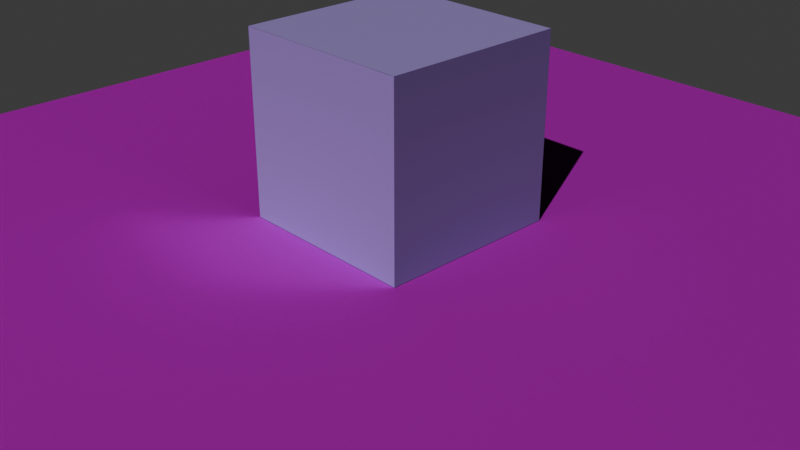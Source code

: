 # Source: SimpleBakeTest.blend  (saved by Blender 4.3.34; exported with 4.5.12 LTS)
import bpy
from mathutils import Matrix  # noqa: F401  (used for matrix-valued properties, if any)

bpy.ops.wm.read_factory_settings(use_empty=True)
scene = bpy.context.scene
scene.name = 'Scene'

# ---- collections
col_collection = bpy.data.collections.new('Collection'); scene.collection.children.link(col_collection)

# ---- images (referenced by path relative to the original .blend; pixels are not part of the script)
import os
ASSET_DIR = os.environ.get("B2B_ASSET_DIR", "")  # directory of the original .blend (textures are referenced by path, not embedded)
HERE = os.path.dirname(os.path.abspath(__file__))  # packed textures are extracted next to this script under _unpacked/

def load_image(name, relpath, width, height, colorspace="sRGB"):
    """Load a texture the original file referenced (path relative to the .blend, or extracted next to this script)."""
    p = next((c for c in (os.path.join(HERE, relpath), os.path.join(ASSET_DIR, relpath)) if relpath and os.path.exists(c)), "")
    if p:
        img = bpy.data.images.load(p, check_existing=True)
        img.name = name
    else:  # same state as the original file: an image datablock whose file is absent (Cycles renders it pink)
        img = bpy.data.images.new(name, width, height)
        img.source = "FILE"
        img.filepath = "//" + (relpath or name)
    img.colorspace_settings.name = colorspace
    return img
img_cubebake = load_image('CubeBake', '_unpacked/CubeBake.ab4d322b.png', 1024, 1024, 'sRGB')
img_floorbake = load_image('FloorBake', '_unpacked/FloorBake.e44dd45e.png', 1024, 1024, 'sRGB')
img_flagstone_wall_vkmeddz_2k_basecolor_jpg = load_image('Flagstone_Wall_vkmeddz_2K_BaseColor.jpg', 'Flagstone_Wall_vkmeddz_2K_BaseColor.jpg', 1024, 1024, 'sRGB')
img_flagstone_wall_vkmeddz_2k_normal_jpg = load_image('Flagstone_Wall_vkmeddz_2K_Normal.jpg', 'Flagstone_Wall_vkmeddz_2K_Normal.jpg', 1024, 1024, 'sRGB')
img_flagstone_wall_vkmeddz_2k_roughness_jpg = load_image('Flagstone_Wall_vkmeddz_2K_Roughness.jpg', 'Flagstone_Wall_vkmeddz_2K_Roughness.jpg', 1024, 1024, 'sRGB')
img_flagstone_wall_vkmeddz_2k_specular_jpg = load_image('Flagstone_Wall_vkmeddz_2K_Specular.jpg', 'Flagstone_Wall_vkmeddz_2K_Specular.jpg', 1024, 1024, 'sRGB')
img_flagstone_wall_vkmeddz_2k_ao_jpg = load_image('Flagstone_Wall_vkmeddz_2K_AO.jpg', 'Flagstone_Wall_vkmeddz_2K_AO.jpg', 1024, 1024, 'sRGB')
img_flagstone_wall_vkmeddz_2k_gloss_jpg = load_image('Flagstone_Wall_vkmeddz_2K_Gloss.jpg', 'Flagstone_Wall_vkmeddz_2K_Gloss.jpg', 1024, 1024, 'sRGB')

# ---- materials (node trees are filled in below, after node groups)
mat_material = bpy.data.materials.new('Material')
mat_material.alpha_threshold = 0.0
mat_material.roughness = 0.5
mat_material.line_color = (0.0, 0.0, 0.0, 1.0)
mat_material_001 = bpy.data.materials.new('Material.001')

# ---- material node trees
mat_material.use_nodes = True; mat_material.node_tree.nodes.clear()
_N = mat_material.node_tree.nodes; _L = mat_material.node_tree.links
n0 = _N.new('ShaderNodeOutputMaterial'); n0.name = 'Material Output'; n0.location = (300, 300)
n1 = _N.new('ShaderNodeBsdfPrincipled'); n1.name = 'Principled BSDF'; n1.location = (10, 300)
n1.inputs[3].default_value = 1.45
n2 = _N.new('ShaderNodeTexImage'); n2.name = 'Image Texture'; n2.location = (-417, 286)
n2.image = img_cubebake
_L.new(n1.outputs[0], n0.inputs[0])
_L.new(n2.outputs[0], n1.inputs[0])
n0.is_active_output = True
mat_material_001.use_nodes = True; mat_material_001.node_tree.nodes.clear()
_N = mat_material_001.node_tree.nodes; _L = mat_material_001.node_tree.links
n0 = _N.new('ShaderNodeBsdfPrincipled'); n0.name = 'Principled BSDF'; n0.location = (717, 278)
n1 = _N.new('ShaderNodeOutputMaterial'); n1.name = 'Material Output'; n1.location = (1025, 285)
n2 = _N.new('ShaderNodeTexImage'); n2.name = 'Image Texture'; n2.location = (-650, 279)
n2.image = img_floorbake
n3 = _N.new('ShaderNodeTexImage'); n3.name = 'Image Texture.001'; n3.location = (-652, -15)
n3.image = img_flagstone_wall_vkmeddz_2k_basecolor_jpg
n4 = _N.new('ShaderNodeVectorMath'); n4.name = 'Vector Math'; n4.location = (-324, 240)
n4.operation = 'MULTIPLY'
n5 = _N.new('ShaderNodeTexImage'); n5.name = 'Image Texture.002'; n5.location = (-367, -28)
n5.image = img_flagstone_wall_vkmeddz_2k_normal_jpg
n6 = _N.new('ShaderNodeTexImage'); n6.name = 'Image Texture.003'; n6.location = (-36, -20)
n6.image = img_flagstone_wall_vkmeddz_2k_roughness_jpg
n7 = _N.new('ShaderNodeTexImage'); n7.name = 'Image Texture.004'; n7.location = (334, -77)
n7.image = img_flagstone_wall_vkmeddz_2k_specular_jpg
n8 = _N.new('ShaderNodeTexImage'); n8.name = 'Image Texture.005'; n8.location = (-277, 554)
n8.image = img_flagstone_wall_vkmeddz_2k_ao_jpg
n9 = _N.new('ShaderNodeVectorMath'); n9.name = 'Vector Math.001'; n9.location = (224, 486)
n9.operation = 'MULTIPLY'
n10 = _N.new('ShaderNodeTexImage'); n10.name = 'Image Texture.006'; n10.location = (71, 308)
n10.image = img_flagstone_wall_vkmeddz_2k_gloss_jpg
_L.new(n0.outputs[0], n1.inputs[0])
_L.new(n3.outputs[0], n4.inputs[0])
_L.new(n2.outputs[0], n4.inputs[1])
_L.new(n4.outputs[0], n9.inputs[0])
_L.new(n8.outputs[0], n9.inputs[1])
_L.new(n9.outputs[0], n0.inputs[0])
_L.new(n5.outputs[0], n0.inputs[5])
_L.new(n6.outputs[0], n0.inputs[2])
_L.new(n7.outputs[0], n0.inputs[14])
_L.new(n10.outputs[0], n0.inputs[1])
n1.is_active_output = True

# ---- world
world_world = bpy.data.worlds.new('World'); scene.world = world_world
world_world.use_nodes = True; world_world.node_tree.nodes.clear()
_N = world_world.node_tree.nodes; _L = world_world.node_tree.links
n0 = _N.new('ShaderNodeOutputWorld'); n0.name = 'World Output'; n0.location = (300, 300)
n1 = _N.new('ShaderNodeBackground'); n1.name = 'Background'; n1.location = (10, 300)
n1.inputs[0].default_value = (0.05088, 0.05088, 0.05088, 1.0)
_L.new(n1.outputs[0], n0.inputs[0])
n0.is_active_output = True
world_world.color = (0.05088, 0.05088, 0.05088)
world_world.sun_shadow_jitter_overblur = 0.0

# ---- cameras
cam_camera = bpy.data.cameras.new('Camera')
cam_camera.clip_end = 100.0
cam_camera.ortho_scale = 7.314

# ---- lights
light_sun = bpy.data.lights.new('Sun', 'SUN')
light_sun.energy = 2.64

# ---- meshes
me_cube = bpy.data.meshes.new('Cube')
me_cube.from_pydata([(1.0, 1.0, 1.0), (1.0, 1.0, -1.0), (1.0, -1.0, 1.0), (1.0, -1.0, -1.0), (-1.0, 1.0, 1.0), (-1.0, 1.0, -1.0), (-1.0, -1.0, 1.0), (-1.0, -1.0, -1.0)], [], [(0, 4, 6, 2), (3, 2, 6, 7), (7, 6, 4, 5), (5, 1, 3, 7), (1, 0, 2, 3), (5, 4, 0, 1)])
_uv = me_cube.uv_layers.new(name='UVMap')
_uv.uv.foreach_set('vector', [0.625, 0.5, 0.875, 0.5, 0.875, 0.75, 0.625, 0.75, 0.375, 0.75, 0.625, 0.75, 0.625, 1.0, 0.375, 1.0, 0.375, 0.0, 0.625, 0.0, 0.625, 0.25, 0.375, 0.25, 0.125, 0.5, 0.375, 0.5, 0.375, 0.75, 0.125, 0.75, 0.375, 0.5, 0.625, 0.5, 0.625, 0.75, 0.375, 0.75, 0.375, 0.25, 0.625, 0.25, 0.625, 0.5, 0.375, 0.5])
me_cube.materials.append(mat_material)
me_cube.use_mirror_vertex_groups = False
me_cube.update()
me_plane = bpy.data.meshes.new('Plane')
me_plane.from_pydata([(-1.0, -1.0, 0.0), (1.0, -1.0, 0.0), (-1.0, 1.0, 0.0), (1.0, 1.0, 0.0)], [], [(0, 1, 3, 2)])
_uv = me_plane.uv_layers.new(name='UVMap')
_uv.uv.foreach_set('vector', [0.0, 0.0, 1.0, 0.0, 1.0, 1.0, 0.0, 1.0])
me_plane.materials.append(mat_material_001)
me_plane.update()

# ---- objects
ob_cube = bpy.data.objects.new('Cube', me_cube)
ob_camera = bpy.data.objects.new('Camera', cam_camera)
ob_plane = bpy.data.objects.new('Plane', me_plane)
ob_sun = bpy.data.objects.new('Sun', light_sun)

# ---- transforms, parenting, visibility, modifiers, constraints
ob_cube.location = (0.0, 0.0, 0.9922)
ob_cube.lock_rotations_4d = False
ob_cube.empty_display_type = 'ARROWS'
ob_cube.lineart.crease_threshold = 0.0
ob_camera.location = (7.359, -6.926, 4.958)
ob_camera.rotation_euler = (1.109, 0.0, 0.8149)
ob_camera.lock_rotations_4d = False
ob_camera.empty_display_type = 'ARROWS'
ob_camera.color = (0.0, 0.0, 0.0, 0.0)
ob_camera.display_type = 'WIRE'
ob_camera.lineart.crease_threshold = 0.0
ob_plane.location = (0.0, 0.0, 0.0)
ob_plane.scale = (5.597, 5.597, 5.597)
ob_sun.location = (0.0, -2.831, 4.703)
ob_sun.rotation_euler = (0.7268, 0.2862, 0.1318)

# ---- collection membership
col_collection.objects.link(ob_cube)
col_collection.objects.link(ob_camera)
col_collection.objects.link(ob_plane)
col_collection.objects.link(ob_sun)

# ---- scene / render settings (as saved in the file)
scene.camera = ob_camera
scene.frame_start = 1; scene.frame_end = 250; scene.frame_set(1)
scene.render.engine = 'CYCLES'
bpy.context.view_layer.update()
